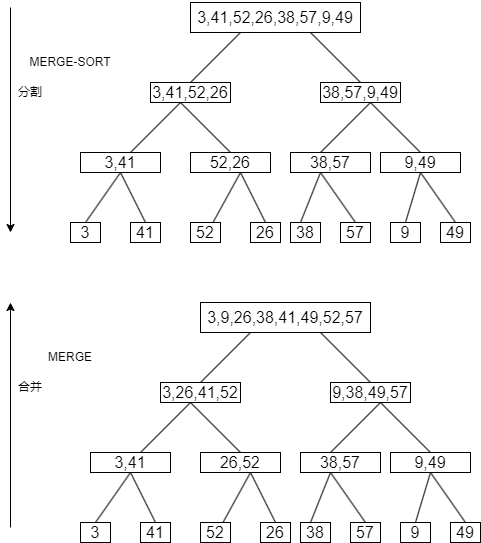

The diagram above was exported from draw.io. Its source (the exported page's mxGraphModel, read from the mxfile embedded in the PNG):
<mxGraphModel dx="653" dy="779" grid="0" gridSize="10" guides="1" tooltips="1" connect="1" arrows="1" fold="1" page="1" pageScale="1" pageWidth="827" pageHeight="1169" math="0" shadow="0">
  <root>
    <mxCell id="0" />
    <mxCell id="1" parent="0" />
    <mxCell id="2" value="3,41,52,26,38,57,9,49" style="rounded=0;whiteSpace=wrap;html=1;fontSize=16;" vertex="1" parent="1">
      <mxGeometry x="270" y="140" width="170" height="30" as="geometry" />
    </mxCell>
    <mxCell id="3" value="" style="endArrow=none;html=1;" edge="1" parent="1">
      <mxGeometry width="50" height="50" relative="1" as="geometry">
        <mxPoint x="270" y="220" as="sourcePoint" />
        <mxPoint x="320" y="170" as="targetPoint" />
      </mxGeometry>
    </mxCell>
    <mxCell id="4" value="" style="endArrow=none;html=1;" edge="1" parent="1">
      <mxGeometry width="50" height="50" relative="1" as="geometry">
        <mxPoint x="390" y="170" as="sourcePoint" />
        <mxPoint x="440" y="220" as="targetPoint" />
      </mxGeometry>
    </mxCell>
    <mxCell id="5" value="&lt;span style=&quot;color: rgb(0, 0, 0); font-size: 16px;&quot;&gt;3,41,52,26&lt;/span&gt;" style="rounded=0;whiteSpace=wrap;html=1;" vertex="1" parent="1">
      <mxGeometry x="230" y="220" width="80" height="20" as="geometry" />
    </mxCell>
    <mxCell id="6" value="&lt;span style=&quot;color: rgb(0, 0, 0); font-size: 16px;&quot;&gt;38,57,9,49&lt;/span&gt;" style="rounded=0;whiteSpace=wrap;html=1;" vertex="1" parent="1">
      <mxGeometry x="400" y="220" width="80" height="20" as="geometry" />
    </mxCell>
    <mxCell id="7" value="" style="endArrow=none;html=1;" edge="1" parent="1">
      <mxGeometry width="50" height="50" relative="1" as="geometry">
        <mxPoint x="210" y="290" as="sourcePoint" />
        <mxPoint x="260" y="240" as="targetPoint" />
      </mxGeometry>
    </mxCell>
    <mxCell id="8" value="&lt;span style=&quot;color: rgb(0, 0, 0); font-size: 16px;&quot;&gt;3,41&lt;/span&gt;" style="rounded=0;whiteSpace=wrap;html=1;" vertex="1" parent="1">
      <mxGeometry x="160" y="290" width="80" height="20" as="geometry" />
    </mxCell>
    <mxCell id="9" value="&lt;span style=&quot;color: rgb(0, 0, 0); font-size: 16px;&quot;&gt;52,26&lt;/span&gt;" style="rounded=0;whiteSpace=wrap;html=1;" vertex="1" parent="1">
      <mxGeometry x="270" y="290" width="80" height="20" as="geometry" />
    </mxCell>
    <mxCell id="10" value="" style="endArrow=none;html=1;" edge="1" parent="1">
      <mxGeometry width="50" height="50" relative="1" as="geometry">
        <mxPoint x="260" y="240" as="sourcePoint" />
        <mxPoint x="310" y="290" as="targetPoint" />
      </mxGeometry>
    </mxCell>
    <mxCell id="11" value="" style="endArrow=none;html=1;" edge="1" parent="1">
      <mxGeometry width="50" height="50" relative="1" as="geometry">
        <mxPoint x="450" y="240" as="sourcePoint" />
        <mxPoint x="500" y="290" as="targetPoint" />
      </mxGeometry>
    </mxCell>
    <mxCell id="12" value="" style="endArrow=none;html=1;" edge="1" parent="1">
      <mxGeometry width="50" height="50" relative="1" as="geometry">
        <mxPoint x="400" y="290" as="sourcePoint" />
        <mxPoint x="450" y="240" as="targetPoint" />
      </mxGeometry>
    </mxCell>
    <mxCell id="13" value="&lt;span style=&quot;color: rgb(0, 0, 0); font-size: 16px;&quot;&gt;38,57&lt;/span&gt;" style="rounded=0;whiteSpace=wrap;html=1;" vertex="1" parent="1">
      <mxGeometry x="370" y="290" width="80" height="20" as="geometry" />
    </mxCell>
    <mxCell id="14" value="&lt;span style=&quot;color: rgb(0, 0, 0); font-size: 16px;&quot;&gt;9,49&lt;/span&gt;" style="rounded=0;whiteSpace=wrap;html=1;" vertex="1" parent="1">
      <mxGeometry x="460" y="290" width="80" height="20" as="geometry" />
    </mxCell>
    <mxCell id="18" value="" style="endArrow=none;html=1;exitX=0.5;exitY=0;exitDx=0;exitDy=0;" edge="1" parent="1" source="26">
      <mxGeometry width="50" height="50" relative="1" as="geometry">
        <mxPoint x="150" y="360" as="sourcePoint" />
        <mxPoint x="200" y="310" as="targetPoint" />
      </mxGeometry>
    </mxCell>
    <mxCell id="19" value="" style="endArrow=none;html=1;entryX=0.5;entryY=0;entryDx=0;entryDy=0;" edge="1" parent="1" target="27">
      <mxGeometry width="50" height="50" relative="1" as="geometry">
        <mxPoint x="200" y="310" as="sourcePoint" />
        <mxPoint x="220" y="350" as="targetPoint" />
      </mxGeometry>
    </mxCell>
    <mxCell id="20" value="" style="endArrow=none;html=1;exitX=0.75;exitY=0;exitDx=0;exitDy=0;" edge="1" parent="1" source="28">
      <mxGeometry width="50" height="50" relative="1" as="geometry">
        <mxPoint x="270" y="360" as="sourcePoint" />
        <mxPoint x="320" y="310" as="targetPoint" />
      </mxGeometry>
    </mxCell>
    <mxCell id="21" value="" style="endArrow=none;html=1;entryX=0.5;entryY=0;entryDx=0;entryDy=0;" edge="1" parent="1" target="29">
      <mxGeometry width="50" height="50" relative="1" as="geometry">
        <mxPoint x="320" y="310" as="sourcePoint" />
        <mxPoint x="370" y="360" as="targetPoint" />
      </mxGeometry>
    </mxCell>
    <mxCell id="22" value="" style="endArrow=none;html=1;" edge="1" parent="1">
      <mxGeometry width="50" height="50" relative="1" as="geometry">
        <mxPoint x="380" y="360" as="sourcePoint" />
        <mxPoint x="400" y="310" as="targetPoint" />
      </mxGeometry>
    </mxCell>
    <mxCell id="23" value="" style="endArrow=none;html=1;entryX=0.5;entryY=0;entryDx=0;entryDy=0;" edge="1" parent="1" target="32">
      <mxGeometry width="50" height="50" relative="1" as="geometry">
        <mxPoint x="400" y="310" as="sourcePoint" />
        <mxPoint x="450" y="360" as="targetPoint" />
      </mxGeometry>
    </mxCell>
    <mxCell id="24" value="" style="endArrow=none;html=1;exitX=0.5;exitY=0;exitDx=0;exitDy=0;" edge="1" parent="1" source="33">
      <mxGeometry width="50" height="50" relative="1" as="geometry">
        <mxPoint x="480" y="350" as="sourcePoint" />
        <mxPoint x="500" y="310" as="targetPoint" />
      </mxGeometry>
    </mxCell>
    <mxCell id="25" value="" style="endArrow=none;html=1;entryX=0.5;entryY=0;entryDx=0;entryDy=0;" edge="1" parent="1" target="34">
      <mxGeometry width="50" height="50" relative="1" as="geometry">
        <mxPoint x="500" y="310" as="sourcePoint" />
        <mxPoint x="550" y="360" as="targetPoint" />
      </mxGeometry>
    </mxCell>
    <mxCell id="26" value="&lt;span style=&quot;color: rgb(0, 0, 0); font-size: 16px;&quot;&gt;3&lt;/span&gt;" style="rounded=0;whiteSpace=wrap;html=1;" vertex="1" parent="1">
      <mxGeometry x="150" y="360" width="30" height="20" as="geometry" />
    </mxCell>
    <mxCell id="27" value="&lt;span style=&quot;color: rgb(0, 0, 0); font-size: 16px;&quot;&gt;41&lt;/span&gt;" style="rounded=0;whiteSpace=wrap;html=1;" vertex="1" parent="1">
      <mxGeometry x="210" y="360" width="30" height="20" as="geometry" />
    </mxCell>
    <mxCell id="28" value="&lt;span style=&quot;color: rgb(0, 0, 0); font-size: 16px;&quot;&gt;52&lt;/span&gt;" style="rounded=0;whiteSpace=wrap;html=1;" vertex="1" parent="1">
      <mxGeometry x="270" y="360" width="30" height="20" as="geometry" />
    </mxCell>
    <mxCell id="29" value="&lt;span style=&quot;color: rgb(0, 0, 0); font-size: 16px;&quot;&gt;26&lt;/span&gt;" style="rounded=0;whiteSpace=wrap;html=1;" vertex="1" parent="1">
      <mxGeometry x="330" y="360" width="30" height="20" as="geometry" />
    </mxCell>
    <mxCell id="31" value="&lt;span style=&quot;color: rgb(0, 0, 0); font-size: 16px;&quot;&gt;38&lt;/span&gt;" style="rounded=0;whiteSpace=wrap;html=1;" vertex="1" parent="1">
      <mxGeometry x="370" y="360" width="30" height="20" as="geometry" />
    </mxCell>
    <mxCell id="32" value="&lt;span style=&quot;color: rgb(0, 0, 0); font-size: 16px;&quot;&gt;57&lt;/span&gt;" style="rounded=0;whiteSpace=wrap;html=1;" vertex="1" parent="1">
      <mxGeometry x="420" y="360" width="30" height="20" as="geometry" />
    </mxCell>
    <mxCell id="33" value="&lt;span style=&quot;color: rgb(0, 0, 0); font-size: 16px;&quot;&gt;9&lt;/span&gt;" style="rounded=0;whiteSpace=wrap;html=1;" vertex="1" parent="1">
      <mxGeometry x="470" y="360" width="30" height="20" as="geometry" />
    </mxCell>
    <mxCell id="34" value="&lt;span style=&quot;color: rgb(0, 0, 0); font-size: 16px;&quot;&gt;49&lt;/span&gt;" style="rounded=0;whiteSpace=wrap;html=1;" vertex="1" parent="1">
      <mxGeometry x="520" y="360" width="30" height="20" as="geometry" />
    </mxCell>
    <mxCell id="35" value="3,9,26,38,41,49,52,57" style="rounded=0;whiteSpace=wrap;html=1;fontSize=16;" vertex="1" parent="1">
      <mxGeometry x="280" y="440" width="170" height="30" as="geometry" />
    </mxCell>
    <mxCell id="36" value="" style="endArrow=none;html=1;" edge="1" parent="1">
      <mxGeometry width="50" height="50" relative="1" as="geometry">
        <mxPoint x="280" y="520" as="sourcePoint" />
        <mxPoint x="330" y="470" as="targetPoint" />
      </mxGeometry>
    </mxCell>
    <mxCell id="37" value="" style="endArrow=none;html=1;" edge="1" parent="1">
      <mxGeometry width="50" height="50" relative="1" as="geometry">
        <mxPoint x="400" y="470" as="sourcePoint" />
        <mxPoint x="450" y="520" as="targetPoint" />
      </mxGeometry>
    </mxCell>
    <mxCell id="38" value="&lt;span style=&quot;color: rgb(0, 0, 0); font-size: 16px;&quot;&gt;3,26,41,52&lt;/span&gt;" style="rounded=0;whiteSpace=wrap;html=1;" vertex="1" parent="1">
      <mxGeometry x="240" y="520" width="80" height="20" as="geometry" />
    </mxCell>
    <mxCell id="39" value="&lt;span style=&quot;color: rgb(0, 0, 0); font-size: 16px;&quot;&gt;9,38,49,57&lt;/span&gt;" style="rounded=0;whiteSpace=wrap;html=1;" vertex="1" parent="1">
      <mxGeometry x="410" y="520" width="80" height="20" as="geometry" />
    </mxCell>
    <mxCell id="40" value="" style="endArrow=none;html=1;" edge="1" parent="1">
      <mxGeometry width="50" height="50" relative="1" as="geometry">
        <mxPoint x="220" y="590" as="sourcePoint" />
        <mxPoint x="270" y="540" as="targetPoint" />
      </mxGeometry>
    </mxCell>
    <mxCell id="41" value="&lt;span style=&quot;color: rgb(0, 0, 0); font-size: 16px;&quot;&gt;3,41&lt;/span&gt;" style="rounded=0;whiteSpace=wrap;html=1;" vertex="1" parent="1">
      <mxGeometry x="170" y="590" width="80" height="20" as="geometry" />
    </mxCell>
    <mxCell id="42" value="&lt;span style=&quot;color: rgb(0, 0, 0); font-size: 16px;&quot;&gt;26,52&lt;/span&gt;" style="rounded=0;whiteSpace=wrap;html=1;" vertex="1" parent="1">
      <mxGeometry x="280" y="590" width="80" height="20" as="geometry" />
    </mxCell>
    <mxCell id="43" value="" style="endArrow=none;html=1;" edge="1" parent="1">
      <mxGeometry width="50" height="50" relative="1" as="geometry">
        <mxPoint x="270" y="540" as="sourcePoint" />
        <mxPoint x="320" y="590" as="targetPoint" />
      </mxGeometry>
    </mxCell>
    <mxCell id="44" value="" style="endArrow=none;html=1;" edge="1" parent="1">
      <mxGeometry width="50" height="50" relative="1" as="geometry">
        <mxPoint x="460" y="540" as="sourcePoint" />
        <mxPoint x="510" y="590" as="targetPoint" />
      </mxGeometry>
    </mxCell>
    <mxCell id="45" value="" style="endArrow=none;html=1;" edge="1" parent="1">
      <mxGeometry width="50" height="50" relative="1" as="geometry">
        <mxPoint x="410" y="590" as="sourcePoint" />
        <mxPoint x="460" y="540" as="targetPoint" />
      </mxGeometry>
    </mxCell>
    <mxCell id="46" value="&lt;span style=&quot;color: rgb(0, 0, 0); font-size: 16px;&quot;&gt;38,57&lt;/span&gt;" style="rounded=0;whiteSpace=wrap;html=1;" vertex="1" parent="1">
      <mxGeometry x="380" y="590" width="80" height="20" as="geometry" />
    </mxCell>
    <mxCell id="47" value="&lt;span style=&quot;color: rgb(0, 0, 0); font-size: 16px;&quot;&gt;9,49&lt;/span&gt;" style="rounded=0;whiteSpace=wrap;html=1;" vertex="1" parent="1">
      <mxGeometry x="470" y="590" width="80" height="20" as="geometry" />
    </mxCell>
    <mxCell id="48" value="" style="endArrow=none;html=1;exitX=0.5;exitY=0;exitDx=0;exitDy=0;" edge="1" parent="1" source="56">
      <mxGeometry width="50" height="50" relative="1" as="geometry">
        <mxPoint x="160" y="660" as="sourcePoint" />
        <mxPoint x="210" y="610" as="targetPoint" />
      </mxGeometry>
    </mxCell>
    <mxCell id="49" value="" style="endArrow=none;html=1;entryX=0.5;entryY=0;entryDx=0;entryDy=0;" edge="1" parent="1" target="57">
      <mxGeometry width="50" height="50" relative="1" as="geometry">
        <mxPoint x="210" y="610" as="sourcePoint" />
        <mxPoint x="230" y="650" as="targetPoint" />
      </mxGeometry>
    </mxCell>
    <mxCell id="50" value="" style="endArrow=none;html=1;exitX=0.75;exitY=0;exitDx=0;exitDy=0;" edge="1" parent="1" source="58">
      <mxGeometry width="50" height="50" relative="1" as="geometry">
        <mxPoint x="280" y="660" as="sourcePoint" />
        <mxPoint x="330" y="610" as="targetPoint" />
      </mxGeometry>
    </mxCell>
    <mxCell id="51" value="" style="endArrow=none;html=1;entryX=0.5;entryY=0;entryDx=0;entryDy=0;" edge="1" parent="1" target="59">
      <mxGeometry width="50" height="50" relative="1" as="geometry">
        <mxPoint x="330" y="610" as="sourcePoint" />
        <mxPoint x="380" y="660" as="targetPoint" />
      </mxGeometry>
    </mxCell>
    <mxCell id="52" value="" style="endArrow=none;html=1;" edge="1" parent="1">
      <mxGeometry width="50" height="50" relative="1" as="geometry">
        <mxPoint x="390" y="660" as="sourcePoint" />
        <mxPoint x="410" y="610" as="targetPoint" />
      </mxGeometry>
    </mxCell>
    <mxCell id="53" value="" style="endArrow=none;html=1;entryX=0.5;entryY=0;entryDx=0;entryDy=0;" edge="1" parent="1" target="61">
      <mxGeometry width="50" height="50" relative="1" as="geometry">
        <mxPoint x="410" y="610" as="sourcePoint" />
        <mxPoint x="460" y="660" as="targetPoint" />
      </mxGeometry>
    </mxCell>
    <mxCell id="54" value="" style="endArrow=none;html=1;exitX=0.5;exitY=0;exitDx=0;exitDy=0;" edge="1" parent="1" source="62">
      <mxGeometry width="50" height="50" relative="1" as="geometry">
        <mxPoint x="490" y="650" as="sourcePoint" />
        <mxPoint x="510" y="610" as="targetPoint" />
      </mxGeometry>
    </mxCell>
    <mxCell id="55" value="" style="endArrow=none;html=1;entryX=0.5;entryY=0;entryDx=0;entryDy=0;" edge="1" parent="1" target="63">
      <mxGeometry width="50" height="50" relative="1" as="geometry">
        <mxPoint x="510" y="610" as="sourcePoint" />
        <mxPoint x="560" y="660" as="targetPoint" />
      </mxGeometry>
    </mxCell>
    <mxCell id="56" value="&lt;span style=&quot;color: rgb(0, 0, 0); font-size: 16px;&quot;&gt;3&lt;/span&gt;" style="rounded=0;whiteSpace=wrap;html=1;" vertex="1" parent="1">
      <mxGeometry x="160" y="660" width="30" height="20" as="geometry" />
    </mxCell>
    <mxCell id="57" value="&lt;span style=&quot;color: rgb(0, 0, 0); font-size: 16px;&quot;&gt;41&lt;/span&gt;" style="rounded=0;whiteSpace=wrap;html=1;" vertex="1" parent="1">
      <mxGeometry x="220" y="660" width="30" height="20" as="geometry" />
    </mxCell>
    <mxCell id="58" value="&lt;span style=&quot;color: rgb(0, 0, 0); font-size: 16px;&quot;&gt;52&lt;/span&gt;" style="rounded=0;whiteSpace=wrap;html=1;" vertex="1" parent="1">
      <mxGeometry x="280" y="660" width="30" height="20" as="geometry" />
    </mxCell>
    <mxCell id="59" value="&lt;span style=&quot;color: rgb(0, 0, 0); font-size: 16px;&quot;&gt;26&lt;/span&gt;" style="rounded=0;whiteSpace=wrap;html=1;" vertex="1" parent="1">
      <mxGeometry x="340" y="660" width="30" height="20" as="geometry" />
    </mxCell>
    <mxCell id="60" value="&lt;span style=&quot;color: rgb(0, 0, 0); font-size: 16px;&quot;&gt;38&lt;/span&gt;" style="rounded=0;whiteSpace=wrap;html=1;" vertex="1" parent="1">
      <mxGeometry x="380" y="660" width="30" height="20" as="geometry" />
    </mxCell>
    <mxCell id="61" value="&lt;span style=&quot;color: rgb(0, 0, 0); font-size: 16px;&quot;&gt;57&lt;/span&gt;" style="rounded=0;whiteSpace=wrap;html=1;" vertex="1" parent="1">
      <mxGeometry x="430" y="660" width="30" height="20" as="geometry" />
    </mxCell>
    <mxCell id="62" value="&lt;span style=&quot;color: rgb(0, 0, 0); font-size: 16px;&quot;&gt;9&lt;/span&gt;" style="rounded=0;whiteSpace=wrap;html=1;" vertex="1" parent="1">
      <mxGeometry x="480" y="660" width="30" height="20" as="geometry" />
    </mxCell>
    <mxCell id="63" value="&lt;span style=&quot;color: rgb(0, 0, 0); font-size: 16px;&quot;&gt;49&lt;/span&gt;" style="rounded=0;whiteSpace=wrap;html=1;" vertex="1" parent="1">
      <mxGeometry x="530" y="660" width="30" height="20" as="geometry" />
    </mxCell>
    <mxCell id="64" value="" style="endArrow=classic;html=1;" edge="1" parent="1">
      <mxGeometry width="50" height="50" relative="1" as="geometry">
        <mxPoint x="90" y="145" as="sourcePoint" />
        <mxPoint x="90" y="370" as="targetPoint" />
      </mxGeometry>
    </mxCell>
    <mxCell id="65" value="分割" style="text;html=1;align=center;verticalAlign=middle;whiteSpace=wrap;rounded=0;" vertex="1" parent="1">
      <mxGeometry x="80" y="215" width="60" height="30" as="geometry" />
    </mxCell>
    <mxCell id="66" value="" style="endArrow=classic;html=1;" edge="1" parent="1">
      <mxGeometry width="50" height="50" relative="1" as="geometry">
        <mxPoint x="90" y="665" as="sourcePoint" />
        <mxPoint x="90" y="440" as="targetPoint" />
      </mxGeometry>
    </mxCell>
    <mxCell id="67" value="合并" style="text;html=1;align=center;verticalAlign=middle;whiteSpace=wrap;rounded=0;" vertex="1" parent="1">
      <mxGeometry x="80" y="510" width="60" height="30" as="geometry" />
    </mxCell>
    <mxCell id="69" value="MERGE-SORT" style="text;html=1;align=center;verticalAlign=middle;whiteSpace=wrap;rounded=0;" vertex="1" parent="1">
      <mxGeometry x="100" y="185" width="100" height="30" as="geometry" />
    </mxCell>
    <mxCell id="70" value="MERGE" style="text;html=1;align=center;verticalAlign=middle;whiteSpace=wrap;rounded=0;" vertex="1" parent="1">
      <mxGeometry x="100" y="480" width="100" height="30" as="geometry" />
    </mxCell>
  </root>
</mxGraphModel>